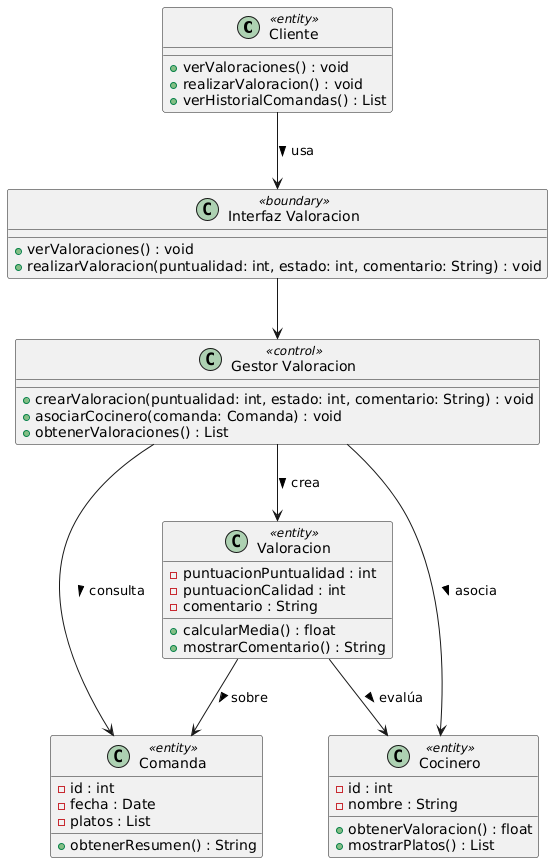

The diagram above was rendered by PlantUML. Its source (embedded in the PNG):
@startuml
class Cliente <<entity>> {
  +verValoraciones() : void
  +realizarValoracion() : void
  +verHistorialComandas() : List
}

class Valoracion <<entity>> {
  - puntuacionPuntualidad : int
  - puntuacionCalidad : int
  - comentario : String
  + calcularMedia() : float
  + mostrarComentario() : String
}

class Comanda <<entity>> {
  - id : int
  - fecha : Date
  - platos : List
  + obtenerResumen() : String
}

class Cocinero <<entity>> {
  - id : int
  - nombre : String
  + obtenerValoracion() : float
  + mostrarPlatos() : List
}

class "Interfaz Valoracion" as InterfazValoracion <<boundary>> {
  +verValoraciones() : void
  +realizarValoracion(puntualidad: int, estado: int, comentario: String) : void
}

class "Gestor Valoracion" as GestorValoracion <<control>> {
  +crearValoracion(puntualidad: int, estado: int, comentario: String) : void
  +asociarCocinero(comanda: Comanda) : void
  +obtenerValoraciones() : List
}

Cliente --> InterfazValoracion : usa >
InterfazValoracion --> GestorValoracion
GestorValoracion --> Valoracion : crea >
GestorValoracion --> Comanda : consulta >
GestorValoracion --> Cocinero : asocia >

Valoracion --> Cocinero : evalúa >
Valoracion --> Comanda : sobre >
@enduml